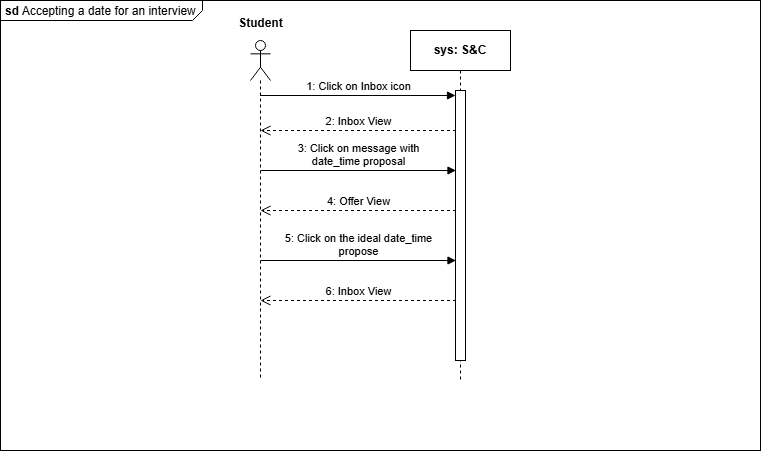

The diagram above was exported from draw.io. Its source (the exported page's mxGraphModel, read from the mxfile embedded in the PNG):
<mxGraphModel dx="1120" dy="426" grid="1" gridSize="10" guides="1" tooltips="1" connect="1" arrows="1" fold="1" page="1" pageScale="1" pageWidth="827" pageHeight="1169" math="0" shadow="0">
  <root>
    <mxCell id="PH3gXnUxhPltNzlHQStV-0" />
    <mxCell id="PH3gXnUxhPltNzlHQStV-1" parent="PH3gXnUxhPltNzlHQStV-0" />
    <mxCell id="PH3gXnUxhPltNzlHQStV-2" value="&lt;p style=&quot;margin:0px;margin-top:4px;margin-left:5px;text-align:left;&quot;&gt;&lt;b&gt;sd&lt;/b&gt; Accepting a date for an interview&lt;br&gt;&lt;/p&gt;" style="html=1;shape=mxgraph.sysml.package;overflow=fill;labelX=202;align=left;spacingLeft=5;verticalAlign=top;spacingTop=-3;" parent="PH3gXnUxhPltNzlHQStV-1" vertex="1">
      <mxGeometry x="130" y="270" width="760" height="450" as="geometry" />
    </mxCell>
    <mxCell id="PH3gXnUxhPltNzlHQStV-3" value="&lt;b&gt;sys: S&amp;amp;C&lt;/b&gt;" style="shape=umlLifeline;perimeter=lifelinePerimeter;whiteSpace=wrap;html=1;container=1;dropTarget=0;collapsible=0;recursiveResize=0;outlineConnect=0;portConstraint=eastwest;newEdgeStyle={&quot;curved&quot;:0,&quot;rounded&quot;:0};" parent="PH3gXnUxhPltNzlHQStV-1" vertex="1">
      <mxGeometry x="540" y="300" width="100" height="350" as="geometry" />
    </mxCell>
    <mxCell id="PH3gXnUxhPltNzlHQStV-4" value="" style="html=1;points=[[0,0,0,0,5],[0,1,0,0,-5],[1,0,0,0,5],[1,1,0,0,-5]];perimeter=orthogonalPerimeter;outlineConnect=0;targetShapes=umlLifeline;portConstraint=eastwest;newEdgeStyle={&quot;curved&quot;:0,&quot;rounded&quot;:0};" parent="PH3gXnUxhPltNzlHQStV-3" vertex="1">
      <mxGeometry x="45" y="60" width="10" height="270" as="geometry" />
    </mxCell>
    <mxCell id="PH3gXnUxhPltNzlHQStV-5" value="1: Click on Inbox icon" style="html=1;verticalAlign=bottom;endArrow=block;curved=0;rounded=0;entryX=0;entryY=0;entryDx=0;entryDy=5;" parent="PH3gXnUxhPltNzlHQStV-1" source="PH3gXnUxhPltNzlHQStV-7" target="PH3gXnUxhPltNzlHQStV-4" edge="1">
      <mxGeometry relative="1" as="geometry">
        <mxPoint x="400" y="465" as="sourcePoint" />
      </mxGeometry>
    </mxCell>
    <mxCell id="PH3gXnUxhPltNzlHQStV-6" value="2: Inbox View" style="html=1;verticalAlign=bottom;endArrow=open;dashed=1;endSize=8;curved=0;rounded=0;exitX=0;exitY=1;exitDx=0;exitDy=-5;" parent="PH3gXnUxhPltNzlHQStV-1" edge="1">
      <mxGeometry relative="1" as="geometry">
        <mxPoint x="390" y="400" as="targetPoint" />
        <mxPoint x="585.5" y="400" as="sourcePoint" />
      </mxGeometry>
    </mxCell>
    <mxCell id="PH3gXnUxhPltNzlHQStV-7" value="" style="shape=umlLifeline;perimeter=lifelinePerimeter;whiteSpace=wrap;html=1;container=1;dropTarget=0;collapsible=0;recursiveResize=0;outlineConnect=0;portConstraint=eastwest;newEdgeStyle={&quot;curved&quot;:0,&quot;rounded&quot;:0};participant=umlActor;" parent="PH3gXnUxhPltNzlHQStV-1" vertex="1">
      <mxGeometry x="380" y="310" width="20" height="340" as="geometry" />
    </mxCell>
    <mxCell id="PH3gXnUxhPltNzlHQStV-8" value="Student" style="text;align=center;fontStyle=1;verticalAlign=middle;spacingLeft=3;spacingRight=3;strokeColor=none;rotatable=0;points=[[0,0.5],[1,0.5]];portConstraint=eastwest;html=1;" parent="PH3gXnUxhPltNzlHQStV-1" vertex="1">
      <mxGeometry x="350" y="280" width="80" height="26" as="geometry" />
    </mxCell>
    <mxCell id="PH3gXnUxhPltNzlHQStV-9" value="&lt;div&gt;3: Click on message with&lt;/div&gt;&lt;div&gt;date_time proposal&lt;br&gt;&lt;/div&gt;" style="html=1;verticalAlign=bottom;endArrow=block;curved=0;rounded=0;" parent="PH3gXnUxhPltNzlHQStV-1" edge="1">
      <mxGeometry width="80" relative="1" as="geometry">
        <mxPoint x="390" y="440" as="sourcePoint" />
        <mxPoint x="585.5" y="440" as="targetPoint" />
        <Array as="points">
          <mxPoint x="460.5" y="440" />
        </Array>
      </mxGeometry>
    </mxCell>
    <mxCell id="PH3gXnUxhPltNzlHQStV-10" value="4: Offer View" style="html=1;verticalAlign=bottom;endArrow=open;dashed=1;endSize=8;curved=0;rounded=0;exitX=0;exitY=1;exitDx=0;exitDy=-5;" parent="PH3gXnUxhPltNzlHQStV-1" edge="1">
      <mxGeometry relative="1" as="geometry">
        <mxPoint x="390" y="480" as="targetPoint" />
        <mxPoint x="585.5" y="480" as="sourcePoint" />
      </mxGeometry>
    </mxCell>
    <mxCell id="PH3gXnUxhPltNzlHQStV-11" value="&lt;div&gt;5: Click on the ideal date_time&lt;/div&gt;&lt;div&gt;propose&lt;br&gt;&lt;/div&gt;" style="html=1;verticalAlign=bottom;endArrow=block;curved=0;rounded=0;" parent="PH3gXnUxhPltNzlHQStV-1" edge="1">
      <mxGeometry width="80" relative="1" as="geometry">
        <mxPoint x="390" y="530" as="sourcePoint" />
        <mxPoint x="585.5" y="530" as="targetPoint" />
        <Array as="points">
          <mxPoint x="460.5" y="530" />
        </Array>
      </mxGeometry>
    </mxCell>
    <mxCell id="PH3gXnUxhPltNzlHQStV-12" value="6: Inbox View" style="html=1;verticalAlign=bottom;endArrow=open;dashed=1;endSize=8;curved=0;rounded=0;exitX=0;exitY=1;exitDx=0;exitDy=-5;" parent="PH3gXnUxhPltNzlHQStV-1" edge="1">
      <mxGeometry relative="1" as="geometry">
        <mxPoint x="390" y="570" as="targetPoint" />
        <mxPoint x="585.5" y="570" as="sourcePoint" />
      </mxGeometry>
    </mxCell>
  </root>
</mxGraphModel>